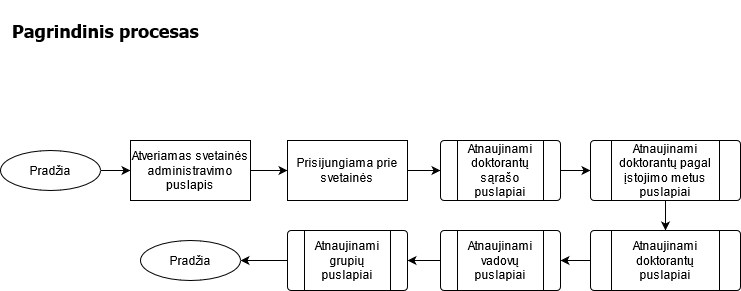

The diagram above was exported from draw.io. Its source (the exported page's mxGraphModel, read from the mxfile embedded in the PNG):
<mxGraphModel dx="2249" dy="780" grid="1" gridSize="10" guides="1" tooltips="1" connect="1" arrows="1" fold="1" page="1" pageScale="1" pageWidth="827" pageHeight="1169" math="0" shadow="0">
  <root>
    <mxCell id="0" />
    <mxCell id="1" parent="0" />
    <mxCell id="Kmv2PN-DfCvS5lbLBkJW-3" value="" style="edgeStyle=orthogonalEdgeStyle;rounded=0;orthogonalLoop=1;jettySize=auto;html=1;" edge="1" parent="1" source="Kmv2PN-DfCvS5lbLBkJW-1" target="Kmv2PN-DfCvS5lbLBkJW-2">
      <mxGeometry relative="1" as="geometry" />
    </mxCell>
    <mxCell id="Kmv2PN-DfCvS5lbLBkJW-1" value="Pradžia" style="ellipse;whiteSpace=wrap;html=1;" vertex="1" parent="1">
      <mxGeometry x="-820" y="310" width="100" height="40" as="geometry" />
    </mxCell>
    <mxCell id="Kmv2PN-DfCvS5lbLBkJW-5" value="" style="edgeStyle=orthogonalEdgeStyle;rounded=0;orthogonalLoop=1;jettySize=auto;html=1;" edge="1" parent="1" source="Kmv2PN-DfCvS5lbLBkJW-2" target="Kmv2PN-DfCvS5lbLBkJW-4">
      <mxGeometry relative="1" as="geometry" />
    </mxCell>
    <UserObject label="Atveriamas svetainės administravimo puslapis" id="Kmv2PN-DfCvS5lbLBkJW-2">
      <mxCell style="rounded=0;whiteSpace=wrap;html=1;" vertex="1" parent="1">
        <mxGeometry x="-690" y="300" width="120" height="60" as="geometry" />
      </mxCell>
    </UserObject>
    <mxCell id="Kmv2PN-DfCvS5lbLBkJW-7" value="" style="edgeStyle=orthogonalEdgeStyle;rounded=0;orthogonalLoop=1;jettySize=auto;html=1;" edge="1" parent="1" source="Kmv2PN-DfCvS5lbLBkJW-4" target="Kmv2PN-DfCvS5lbLBkJW-6">
      <mxGeometry relative="1" as="geometry" />
    </mxCell>
    <mxCell id="Kmv2PN-DfCvS5lbLBkJW-4" value="Prisijungiama prie svetainės" style="rounded=0;whiteSpace=wrap;html=1;" vertex="1" parent="1">
      <mxGeometry x="-533" y="300" width="120" height="60" as="geometry" />
    </mxCell>
    <mxCell id="Kmv2PN-DfCvS5lbLBkJW-9" value="" style="edgeStyle=orthogonalEdgeStyle;rounded=0;orthogonalLoop=1;jettySize=auto;html=1;" edge="1" parent="1" source="Kmv2PN-DfCvS5lbLBkJW-6" target="Kmv2PN-DfCvS5lbLBkJW-8">
      <mxGeometry relative="1" as="geometry" />
    </mxCell>
    <UserObject label="&lt;div&gt;Atnaujinami doktorantų sąrašo&lt;/div&gt;&lt;div&gt; puslapiai&lt;/div&gt;" link="data:page/id,TJL-rAHIiVIRb_WLu4ks" id="Kmv2PN-DfCvS5lbLBkJW-6">
      <mxCell style="verticalLabelPosition=middle;verticalAlign=middle;html=1;shape=process;whiteSpace=wrap;rounded=1;size=0.14;arcSize=6;fontFamily=Helvetica;fontSize=12;fontColor=#000000;align=center;strokeColor=#000000;fillColor=#ffffff;labelPosition=center;" vertex="1" parent="1">
        <mxGeometry x="-380" y="300" width="120" height="60" as="geometry" />
      </mxCell>
    </UserObject>
    <mxCell id="Kmv2PN-DfCvS5lbLBkJW-11" value="" style="edgeStyle=orthogonalEdgeStyle;rounded=0;orthogonalLoop=1;jettySize=auto;html=1;" edge="1" parent="1" source="Kmv2PN-DfCvS5lbLBkJW-8" target="Kmv2PN-DfCvS5lbLBkJW-10">
      <mxGeometry relative="1" as="geometry" />
    </mxCell>
    <UserObject label="&lt;div&gt;Atnaujinami doktorantų pagal įstojimo metus puslapiai&lt;/div&gt;" link="data:page/id,t3t_hYYBl11Jm-0WP_ZO" id="Kmv2PN-DfCvS5lbLBkJW-8">
      <mxCell style="verticalLabelPosition=middle;verticalAlign=middle;html=1;shape=process;whiteSpace=wrap;rounded=1;size=0.14;arcSize=6;fontFamily=Helvetica;fontSize=12;fontColor=#000000;align=center;strokeColor=#000000;fillColor=#ffffff;labelPosition=center;" vertex="1" parent="1">
        <mxGeometry x="-230" y="300" width="150" height="60" as="geometry" />
      </mxCell>
    </UserObject>
    <mxCell id="Kmv2PN-DfCvS5lbLBkJW-13" value="" style="edgeStyle=orthogonalEdgeStyle;rounded=0;orthogonalLoop=1;jettySize=auto;html=1;" edge="1" parent="1" source="Kmv2PN-DfCvS5lbLBkJW-10" target="Kmv2PN-DfCvS5lbLBkJW-12">
      <mxGeometry relative="1" as="geometry" />
    </mxCell>
    <UserObject label="Atnaujinami doktorantų puslapiai" link="data:page/id,6G76LP2ZmnltHjXGgT2S" id="Kmv2PN-DfCvS5lbLBkJW-10">
      <mxCell style="verticalLabelPosition=middle;verticalAlign=middle;html=1;shape=process;whiteSpace=wrap;rounded=1;size=0.14;arcSize=6;fontFamily=Helvetica;fontSize=12;fontColor=#000000;align=center;strokeColor=#000000;fillColor=#ffffff;labelPosition=center;" vertex="1" parent="1">
        <mxGeometry x="-230" y="390" width="150" height="60" as="geometry" />
      </mxCell>
    </UserObject>
    <mxCell id="Kmv2PN-DfCvS5lbLBkJW-15" value="" style="edgeStyle=orthogonalEdgeStyle;rounded=0;orthogonalLoop=1;jettySize=auto;html=1;" edge="1" parent="1" source="Kmv2PN-DfCvS5lbLBkJW-12" target="Kmv2PN-DfCvS5lbLBkJW-14">
      <mxGeometry relative="1" as="geometry" />
    </mxCell>
    <UserObject label="&lt;div&gt;Atnaujinami vadovų puslapiai&lt;/div&gt;" link="data:page/id,lfFGFuLRsII3FvZzny6U" id="Kmv2PN-DfCvS5lbLBkJW-12">
      <mxCell style="verticalLabelPosition=middle;verticalAlign=middle;html=1;shape=process;whiteSpace=wrap;rounded=1;size=0.14;arcSize=6;fontFamily=Helvetica;fontSize=12;fontColor=#000000;align=center;strokeColor=#000000;fillColor=#ffffff;labelPosition=center;" vertex="1" parent="1">
        <mxGeometry x="-380" y="390" width="120" height="60" as="geometry" />
      </mxCell>
    </UserObject>
    <mxCell id="Kmv2PN-DfCvS5lbLBkJW-17" value="" style="edgeStyle=orthogonalEdgeStyle;rounded=0;orthogonalLoop=1;jettySize=auto;html=1;" edge="1" parent="1" source="Kmv2PN-DfCvS5lbLBkJW-14" target="Kmv2PN-DfCvS5lbLBkJW-16">
      <mxGeometry relative="1" as="geometry" />
    </mxCell>
    <UserObject label="Atnaujinami grupių puslapiai" link="data:page/id,IF5SdQDpSgq68DWaSBhp" id="Kmv2PN-DfCvS5lbLBkJW-14">
      <mxCell style="verticalLabelPosition=middle;verticalAlign=middle;html=1;shape=process;whiteSpace=wrap;rounded=1;size=0.14;arcSize=6;fontFamily=Helvetica;fontSize=12;fontColor=#000000;align=center;strokeColor=#000000;fillColor=#ffffff;labelPosition=center;" vertex="1" parent="1">
        <mxGeometry x="-533" y="390" width="120" height="60" as="geometry" />
      </mxCell>
    </UserObject>
    <mxCell id="Kmv2PN-DfCvS5lbLBkJW-16" value="Pradžia" style="ellipse;whiteSpace=wrap;html=1;" vertex="1" parent="1">
      <mxGeometry x="-680" y="400" width="100" height="40" as="geometry" />
    </mxCell>
    <mxCell id="7_rwVH_DBE3Y28ihN3-t-1" value="Pagrindinis procesas" style="text;html=1;strokeColor=none;fillColor=none;align=left;verticalAlign=middle;whiteSpace=wrap;rounded=0;fontFamily=Tahoma;fontSize=18;fontStyle=1" vertex="1" parent="1">
      <mxGeometry x="-810" y="160" width="490" height="60" as="geometry" />
    </mxCell>
  </root>
</mxGraphModel>